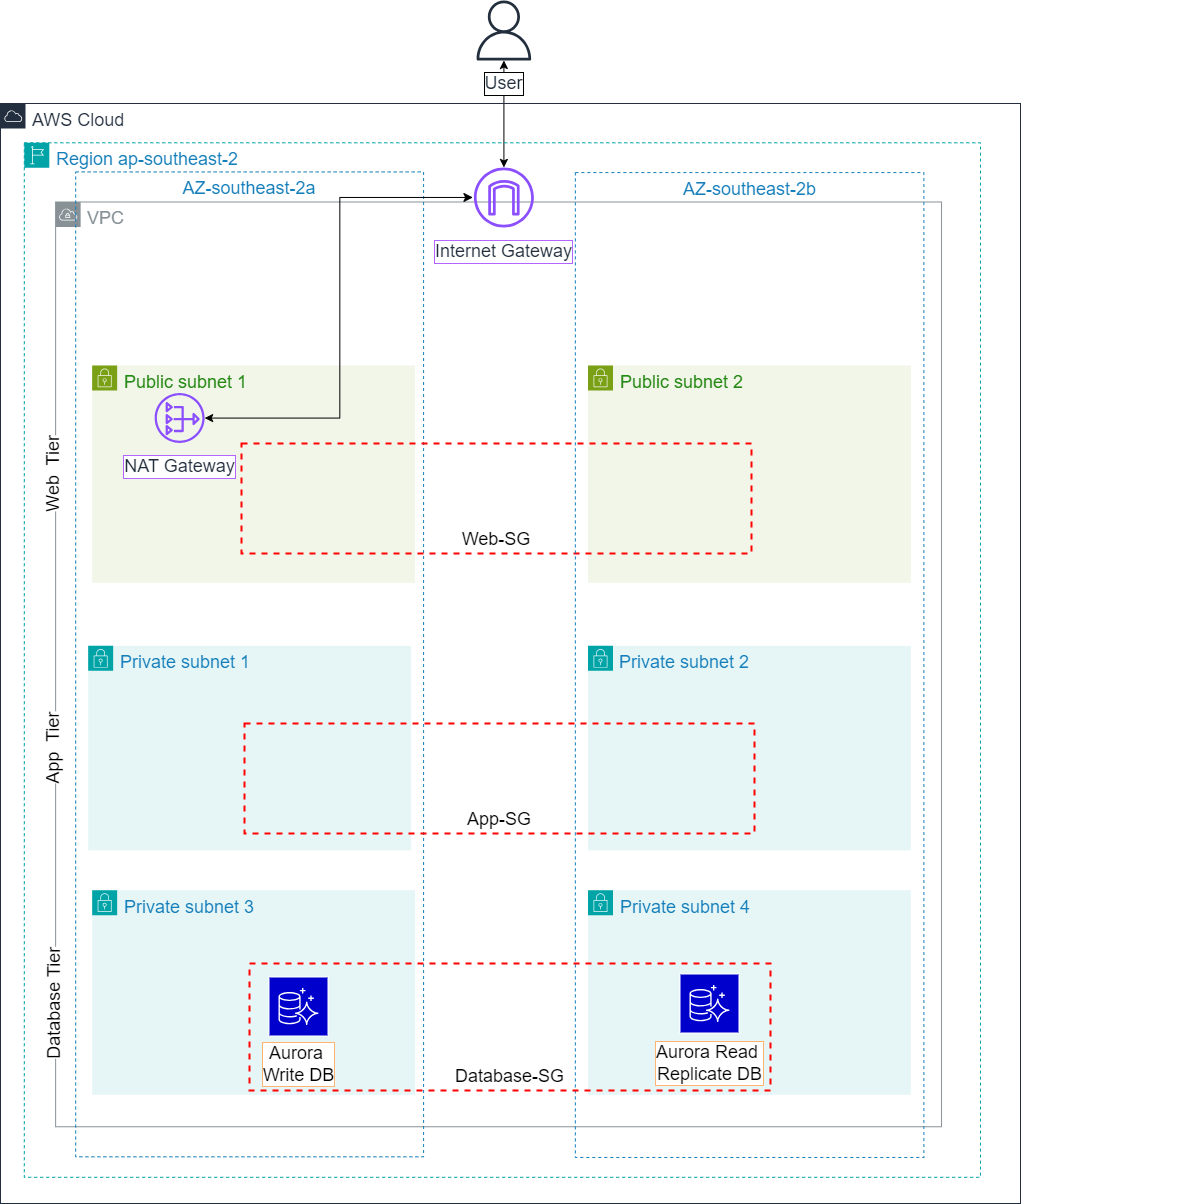

The diagram above was exported from draw.io. Its source (the exported page's mxGraphModel, read from the mxfile embedded in the PNG):
<mxGraphModel dx="3160" dy="2407" grid="1" gridSize="10" guides="1" tooltips="1" connect="1" arrows="1" fold="1" page="1" pageScale="1" pageWidth="827" pageHeight="1169" math="0" shadow="0">
  <root>
    <mxCell id="0" />
    <mxCell id="1" parent="0" />
    <mxCell id="PbAv24jpJ-0M6b3PSawA-1" value="" style="group;fontSize=18;" vertex="1" connectable="0" parent="1">
      <mxGeometry x="-26" y="80" width="1180" height="1100" as="geometry" />
    </mxCell>
    <mxCell id="HKgfKuYd7sLWz1ry5aSd-11" value="VPC" style="sketch=0;outlineConnect=0;gradientColor=none;html=1;whiteSpace=wrap;fontSize=18;fontStyle=0;shape=mxgraph.aws4.group;grIcon=mxgraph.aws4.group_vpc;strokeColor=#879196;fillColor=none;verticalAlign=top;align=left;spacingLeft=30;fontColor=#879196;dashed=0;movable=1;resizable=1;rotatable=1;deletable=1;editable=1;locked=0;connectable=1;container=0;" parent="PbAv24jpJ-0M6b3PSawA-1" vertex="1">
      <mxGeometry x="55.125" y="98.48837209302326" width="885.9166666666665" height="924.7674418604652" as="geometry" />
    </mxCell>
    <mxCell id="HKgfKuYd7sLWz1ry5aSd-25" value="Private subnet 2" style="points=[[0,0],[0.25,0],[0.5,0],[0.75,0],[1,0],[1,0.25],[1,0.5],[1,0.75],[1,1],[0.75,1],[0.5,1],[0.25,1],[0,1],[0,0.75],[0,0.5],[0,0.25]];outlineConnect=0;gradientColor=none;html=1;whiteSpace=wrap;fontSize=18;fontStyle=0;container=0;pointerEvents=0;collapsible=0;recursiveResize=0;shape=mxgraph.aws4.group;grIcon=mxgraph.aws4.group_security_group;grStroke=0;strokeColor=#00A4A6;fillColor=#E6F6F7;verticalAlign=top;align=left;spacingLeft=30;fontColor=#147EBA;dashed=0;movable=1;resizable=1;rotatable=1;deletable=1;editable=1;locked=0;connectable=1;" parent="PbAv24jpJ-0M6b3PSawA-1" vertex="1">
      <mxGeometry x="587.4970238095237" y="542.3298449612403" width="322.9166666666667" height="204.65116279069767" as="geometry" />
    </mxCell>
    <mxCell id="HKgfKuYd7sLWz1ry5aSd-24" value="Public subnet 2" style="points=[[0,0],[0.25,0],[0.5,0],[0.75,0],[1,0],[1,0.25],[1,0.5],[1,0.75],[1,1],[0.75,1],[0.5,1],[0.25,1],[0,1],[0,0.75],[0,0.5],[0,0.25]];outlineConnect=0;gradientColor=none;html=1;whiteSpace=wrap;fontSize=18;fontStyle=0;container=0;pointerEvents=0;collapsible=0;recursiveResize=0;shape=mxgraph.aws4.group;grIcon=mxgraph.aws4.group_security_group;grStroke=0;strokeColor=#7AA116;fillColor=#F2F6E8;verticalAlign=top;align=left;spacingLeft=30;fontColor=#248814;dashed=0;movable=1;resizable=1;rotatable=1;deletable=1;editable=1;locked=0;connectable=1;" parent="PbAv24jpJ-0M6b3PSawA-1" vertex="1">
      <mxGeometry x="587.5048758865248" y="261.9047619047619" width="322.9166666666667" height="217.4418604651163" as="geometry" />
    </mxCell>
    <mxCell id="HKgfKuYd7sLWz1ry5aSd-23" value="Private subnet 3" style="points=[[0,0],[0.25,0],[0.5,0],[0.75,0],[1,0],[1,0.25],[1,0.5],[1,0.75],[1,1],[0.75,1],[0.5,1],[0.25,1],[0,1],[0,0.75],[0,0.5],[0,0.25]];outlineConnect=0;gradientColor=none;html=1;whiteSpace=wrap;fontSize=18;fontStyle=0;container=0;pointerEvents=0;collapsible=0;recursiveResize=0;shape=mxgraph.aws4.group;grIcon=mxgraph.aws4.group_security_group;grStroke=0;strokeColor=#00A4A6;fillColor=#E6F6F7;verticalAlign=top;align=left;spacingLeft=30;fontColor=#147EBA;dashed=0;movable=1;resizable=1;rotatable=1;deletable=1;editable=1;locked=0;connectable=1;" parent="PbAv24jpJ-0M6b3PSawA-1" vertex="1">
      <mxGeometry x="91.66666666666667" y="786.6279069767444" width="322.9166666666667" height="204.65116279069767" as="geometry" />
    </mxCell>
    <mxCell id="HKgfKuYd7sLWz1ry5aSd-220" value="Public subnet 1" style="points=[[0,0],[0.25,0],[0.5,0],[0.75,0],[1,0],[1,0.25],[1,0.5],[1,0.75],[1,1],[0.75,1],[0.5,1],[0.25,1],[0,1],[0,0.75],[0,0.5],[0,0.25]];outlineConnect=0;gradientColor=none;html=1;whiteSpace=wrap;fontSize=18;fontStyle=0;container=0;pointerEvents=0;collapsible=0;recursiveResize=0;shape=mxgraph.aws4.group;grIcon=mxgraph.aws4.group_security_group;grStroke=0;strokeColor=#7AA116;fillColor=#F2F6E8;verticalAlign=top;align=left;spacingLeft=30;fontColor=#248814;dashed=0;movable=1;resizable=1;rotatable=1;deletable=1;editable=1;locked=0;connectable=1;" parent="PbAv24jpJ-0M6b3PSawA-1" vertex="1">
      <mxGeometry x="91.66334219858162" y="261.9047619047619" width="322.9166666666667" height="217.4418604651163" as="geometry" />
    </mxCell>
    <mxCell id="XEFC7MtHvjQZ0UQFVRbg-13" value="" style="endArrow=classic;startArrow=classic;html=1;rounded=0;fontSize=18;" parent="PbAv24jpJ-0M6b3PSawA-1" source="HKgfKuYd7sLWz1ry5aSd-28" target="XEFC7MtHvjQZ0UQFVRbg-12" edge="1">
      <mxGeometry width="50" height="50" relative="1" as="geometry">
        <mxPoint x="346" y="140" as="sourcePoint" />
        <mxPoint x="416" y="-160" as="targetPoint" />
      </mxGeometry>
    </mxCell>
    <mxCell id="HKgfKuYd7sLWz1ry5aSd-180" value="AZ-southeast-2a" style="fillColor=none;strokeColor=#147EBA;dashed=1;verticalAlign=top;fontStyle=0;fontColor=#147EBA;whiteSpace=wrap;html=1;movable=1;resizable=1;rotatable=1;deletable=1;editable=1;locked=0;connectable=1;fontSize=18;container=0;" parent="PbAv24jpJ-0M6b3PSawA-1" vertex="1">
      <mxGeometry x="75.16666666666667" y="68.43023255813955" width="347.9166666666667" height="984.8837209302326" as="geometry" />
    </mxCell>
    <mxCell id="HKgfKuYd7sLWz1ry5aSd-22" value="Private subnet 1" style="points=[[0,0],[0.25,0],[0.5,0],[0.75,0],[1,0],[1,0.25],[1,0.5],[1,0.75],[1,1],[0.75,1],[0.5,1],[0.25,1],[0,1],[0,0.75],[0,0.5],[0,0.25]];outlineConnect=0;gradientColor=none;html=1;whiteSpace=wrap;fontSize=18;fontStyle=0;container=0;pointerEvents=0;collapsible=0;recursiveResize=0;shape=mxgraph.aws4.group;grIcon=mxgraph.aws4.group_security_group;grStroke=0;strokeColor=#00A4A6;fillColor=#E6F6F7;verticalAlign=top;align=left;spacingLeft=30;fontColor=#147EBA;dashed=0;movable=1;resizable=1;rotatable=1;deletable=1;editable=1;locked=0;connectable=1;" parent="PbAv24jpJ-0M6b3PSawA-1" vertex="1">
      <mxGeometry x="87.66666666666667" y="542.3255813953488" width="322.9166666666667" height="204.65116279069767" as="geometry" />
    </mxCell>
    <mxCell id="HKgfKuYd7sLWz1ry5aSd-224" value="NAT Gateway" style="sketch=0;outlineConnect=0;fontColor=#232F3E;gradientColor=none;fillColor=#8C4FFF;strokeColor=none;dashed=0;verticalLabelPosition=bottom;verticalAlign=top;align=center;html=1;fontSize=18;fontStyle=0;aspect=fixed;pointerEvents=1;shape=mxgraph.aws4.nat_gateway;labelBackgroundColor=default;labelBorderColor=#B266FF;movable=1;resizable=1;rotatable=1;deletable=1;editable=1;locked=0;connectable=1;spacing=7;container=0;" parent="PbAv24jpJ-0M6b3PSawA-1" vertex="1">
      <mxGeometry x="154.16666666666669" y="289.5813953488372" width="50" height="50" as="geometry" />
    </mxCell>
    <mxCell id="HKgfKuYd7sLWz1ry5aSd-240" value="" style="endArrow=classic;startArrow=classic;html=1;rounded=0;strokeColor=default;align=center;verticalAlign=middle;fontFamily=Helvetica;fontSize=18;fontColor=default;labelBackgroundColor=default;edgeStyle=elbowEdgeStyle;movable=1;resizable=1;rotatable=1;deletable=1;editable=1;locked=0;connectable=1;targetPerimeterSpacing=1;endSize=7;strokeWidth=1;" parent="PbAv24jpJ-0M6b3PSawA-1" source="HKgfKuYd7sLWz1ry5aSd-224" target="HKgfKuYd7sLWz1ry5aSd-28" edge="1">
      <mxGeometry width="50" height="50" relative="1" as="geometry">
        <mxPoint x="132.4942528735629" y="386.63191659984" as="sourcePoint" />
        <mxPoint x="183.53591954022957" y="323.95749799518876" as="targetPoint" />
      </mxGeometry>
    </mxCell>
    <mxCell id="HKgfKuYd7sLWz1ry5aSd-374" value="&lt;font style=&quot;font-size: 18px;&quot;&gt;Web-SG&lt;/font&gt;" style="fontStyle=0;verticalAlign=bottom;align=center;spacingTop=-2;fillColor=none;rounded=0;whiteSpace=wrap;html=1;strokeColor=#FF0000;strokeWidth=2;dashed=1;container=0;collapsible=0;expand=0;recursiveResize=0;fontFamily=Helvetica;fontSize=18;fontColor=default;labelBackgroundColor=default;" parent="PbAv24jpJ-0M6b3PSawA-1" vertex="1">
      <mxGeometry x="241" y="340" width="510" height="110" as="geometry" />
    </mxCell>
    <mxCell id="HKgfKuYd7sLWz1ry5aSd-8" value="Region ap-southeast-2" style="points=[[0,0],[0.25,0],[0.5,0],[0.75,0],[1,0],[1,0.25],[1,0.5],[1,0.75],[1,1],[0.75,1],[0.5,1],[0.25,1],[0,1],[0,0.75],[0,0.5],[0,0.25]];outlineConnect=0;gradientColor=none;html=1;whiteSpace=wrap;fontSize=18;fontStyle=0;container=0;pointerEvents=0;collapsible=0;recursiveResize=0;shape=mxgraph.aws4.group;grIcon=mxgraph.aws4.group_region;strokeColor=#00A4A6;fillColor=none;verticalAlign=top;align=left;spacingLeft=30;fontColor=#147EBA;dashed=1;movable=1;resizable=1;rotatable=1;deletable=1;editable=1;locked=0;connectable=1;" parent="PbAv24jpJ-0M6b3PSawA-1" vertex="1">
      <mxGeometry x="23.81" y="39.29" width="956.19" height="1034.52" as="geometry" />
    </mxCell>
    <mxCell id="HKgfKuYd7sLWz1ry5aSd-7" value="AWS Cloud" style="points=[[0,0],[0.25,0],[0.5,0],[0.75,0],[1,0],[1,0.25],[1,0.5],[1,0.75],[1,1],[0.75,1],[0.5,1],[0.25,1],[0,1],[0,0.75],[0,0.5],[0,0.25]];outlineConnect=0;gradientColor=none;html=1;whiteSpace=wrap;fontSize=18;fontStyle=0;container=0;pointerEvents=0;collapsible=0;recursiveResize=0;shape=mxgraph.aws4.group;grIcon=mxgraph.aws4.group_aws_cloud;strokeColor=#232F3E;fillColor=none;verticalAlign=top;align=left;spacingLeft=30;fontColor=#232F3E;dashed=0;movable=1;resizable=1;rotatable=1;deletable=1;editable=1;locked=0;connectable=1;" parent="PbAv24jpJ-0M6b3PSawA-1" vertex="1">
      <mxGeometry width="1020" height="1100" as="geometry" />
    </mxCell>
    <mxCell id="HKgfKuYd7sLWz1ry5aSd-28" value="Internet Gateway" style="sketch=0;outlineConnect=0;fontColor=#232F3E;gradientColor=none;fillColor=#8C4FFF;strokeColor=none;dashed=0;verticalLabelPosition=bottom;verticalAlign=top;align=center;html=1;fontSize=18;fontStyle=0;aspect=fixed;pointerEvents=1;shape=mxgraph.aws4.internet_gateway;movable=1;resizable=1;rotatable=1;deletable=1;editable=1;locked=0;connectable=1;labelBackgroundColor=default;labelBorderColor=#B266FF;spacingTop=6;container=0;" parent="PbAv24jpJ-0M6b3PSawA-1" vertex="1">
      <mxGeometry x="473.407579787234" y="63.95653377630123" width="60" height="60" as="geometry" />
    </mxCell>
    <mxCell id="HKgfKuYd7sLWz1ry5aSd-403" value="&lt;div style=&quot;font-size: 18px;&quot;&gt;&lt;font style=&quot;font-size: 18px;&quot;&gt;&lt;span style=&quot;font-size: 18px;&quot;&gt;Database Tier&lt;/span&gt;&lt;/font&gt;&lt;/div&gt;" style="text;html=1;align=center;verticalAlign=middle;whiteSpace=wrap;rounded=0;fontFamily=Helvetica;fontSize=18;fontColor=default;labelBackgroundColor=default;flipH=1;direction=south;flipV=0;rotation=-90;container=0;" parent="PbAv24jpJ-0M6b3PSawA-1" vertex="1">
      <mxGeometry x="-20" y="887.5" width="147.5" height="25" as="geometry" />
    </mxCell>
    <mxCell id="HKgfKuYd7sLWz1ry5aSd-16" value="AZ-southeast-2b" style="fillColor=none;strokeColor=#147EBA;dashed=1;verticalAlign=top;fontStyle=0;fontColor=#147EBA;whiteSpace=wrap;html=1;movable=1;resizable=1;rotatable=1;deletable=1;editable=1;locked=0;connectable=1;fontSize=18;container=0;" parent="PbAv24jpJ-0M6b3PSawA-1" vertex="1">
      <mxGeometry x="574.8516666666666" y="69.07953488372092" width="348.53124999999994" height="984.8837209302326" as="geometry" />
    </mxCell>
    <mxCell id="HKgfKuYd7sLWz1ry5aSd-26" value="Private subnet 4" style="points=[[0,0],[0.25,0],[0.5,0],[0.75,0],[1,0],[1,0.25],[1,0.5],[1,0.75],[1,1],[0.75,1],[0.5,1],[0.25,1],[0,1],[0,0.75],[0,0.5],[0,0.25]];outlineConnect=0;gradientColor=none;html=1;whiteSpace=wrap;fontSize=18;fontStyle=0;container=0;pointerEvents=0;collapsible=0;recursiveResize=0;shape=mxgraph.aws4.group;grIcon=mxgraph.aws4.group_security_group;grStroke=0;strokeColor=#00A4A6;fillColor=#E6F6F7;verticalAlign=top;align=left;spacingLeft=30;fontColor=#147EBA;dashed=0;movable=1;resizable=1;rotatable=1;deletable=1;editable=1;locked=0;connectable=1;" parent="PbAv24jpJ-0M6b3PSawA-1" vertex="1">
      <mxGeometry x="587.5" y="786.6327796234773" width="322.9166666666667" height="204.65116279069767" as="geometry" />
    </mxCell>
    <mxCell id="HKgfKuYd7sLWz1ry5aSd-287" value="&lt;font style=&quot;font-size: 18px;&quot;&gt;Database-SG&lt;/font&gt;" style="fontStyle=0;verticalAlign=bottom;align=center;spacingTop=-2;fillColor=none;rounded=0;whiteSpace=wrap;html=1;strokeColor=#FF0000;strokeWidth=2;dashed=1;container=0;collapsible=0;expand=0;recursiveResize=0;fontFamily=Helvetica;fontSize=18;fontColor=default;labelBackgroundColor=default;" parent="PbAv24jpJ-0M6b3PSawA-1" vertex="1">
      <mxGeometry x="249" y="860" width="521" height="127" as="geometry" />
    </mxCell>
    <mxCell id="HKgfKuYd7sLWz1ry5aSd-401" value="&lt;div style=&quot;font-size: 18px;&quot;&gt;&lt;font style=&quot;font-size: 18px;&quot;&gt;&lt;span style=&quot;font-size: 18px;&quot;&gt;Web&amp;nbsp; Tier&lt;/span&gt;&lt;/font&gt;&lt;/div&gt;" style="text;html=1;align=center;verticalAlign=middle;whiteSpace=wrap;rounded=0;fontFamily=Helvetica;fontSize=18;fontColor=default;labelBackgroundColor=default;flipH=1;direction=south;flipV=0;rotation=-90;container=0;" parent="PbAv24jpJ-0M6b3PSawA-1" vertex="1">
      <mxGeometry x="-1" y="358.13" width="107.5" height="25" as="geometry" />
    </mxCell>
    <mxCell id="HKgfKuYd7sLWz1ry5aSd-402" value="&lt;div style=&quot;font-size: 18px;&quot;&gt;&lt;font style=&quot;font-size: 18px;&quot;&gt;&lt;span style=&quot;font-size: 18px;&quot;&gt;App&amp;nbsp; Tier&lt;/span&gt;&lt;/font&gt;&lt;/div&gt;" style="text;html=1;align=center;verticalAlign=middle;whiteSpace=wrap;rounded=0;fontFamily=Helvetica;fontSize=18;fontColor=default;labelBackgroundColor=default;flipH=1;direction=south;flipV=0;rotation=-90;container=0;" parent="PbAv24jpJ-0M6b3PSawA-1" vertex="1">
      <mxGeometry x="-1" y="632.16" width="107.5" height="25" as="geometry" />
    </mxCell>
    <mxCell id="XEFC7MtHvjQZ0UQFVRbg-1" value="&lt;font color=&quot;#000000&quot; style=&quot;font-size: 18px;&quot;&gt;Aurora&amp;nbsp;&lt;/font&gt;&lt;div style=&quot;font-size: 18px;&quot;&gt;&lt;font color=&quot;#000000&quot; style=&quot;font-size: 18px;&quot;&gt;Write DB&lt;/font&gt;&lt;/div&gt;" style="outlineConnect=0;fontColor=#FFB570;gradientColor=none;strokeColor=#ffffff;fillColor=#0000CC;verticalLabelPosition=bottom;verticalAlign=top;align=center;fontSize=18;fontStyle=0;spacing=1;shape=mxgraph.aws4.productIcon;prIcon=mxgraph.aws4.aurora;labelBackgroundColor=default;labelBorderColor=#FFB570;html=1;shadow=0;labelPosition=center;spacingBottom=14;container=0;" parent="PbAv24jpJ-0M6b3PSawA-1" vertex="1">
      <mxGeometry x="268" y="873" width="60" height="60" as="geometry" />
    </mxCell>
    <mxCell id="XEFC7MtHvjQZ0UQFVRbg-4" value="&lt;font color=&quot;#000000&quot; style=&quot;font-size: 18px;&quot;&gt;Aurora Read&amp;nbsp;&lt;/font&gt;&lt;div style=&quot;font-size: 18px;&quot;&gt;&lt;font color=&quot;#000000&quot; style=&quot;font-size: 18px;&quot;&gt;Replicate DB&lt;/font&gt;&lt;/div&gt;" style="outlineConnect=0;fontColor=#FFB570;gradientColor=none;strokeColor=#ffffff;fillColor=#0000CC;verticalLabelPosition=bottom;verticalAlign=top;align=center;fontSize=18;fontStyle=0;spacing=3;shape=mxgraph.aws4.productIcon;prIcon=mxgraph.aws4.aurora;labelBackgroundColor=default;labelBorderColor=#FFB570;html=1;shadow=0;labelPosition=center;container=0;" parent="PbAv24jpJ-0M6b3PSawA-1" vertex="1">
      <mxGeometry x="679" y="870" width="60" height="60" as="geometry" />
    </mxCell>
    <mxCell id="HKgfKuYd7sLWz1ry5aSd-370" value="&lt;font style=&quot;font-size: 18px;&quot;&gt;App-SG&lt;/font&gt;" style="fontStyle=0;verticalAlign=bottom;align=center;spacingTop=-2;fillColor=none;rounded=0;whiteSpace=wrap;html=1;strokeColor=#FF0000;strokeWidth=2;dashed=1;container=0;collapsible=0;expand=0;recursiveResize=0;fontFamily=Helvetica;fontSize=18;fontColor=default;labelBackgroundColor=default;" parent="PbAv24jpJ-0M6b3PSawA-1" vertex="1">
      <mxGeometry x="244" y="620" width="510" height="110" as="geometry" />
    </mxCell>
    <mxCell id="XEFC7MtHvjQZ0UQFVRbg-12" value="User" style="sketch=0;outlineConnect=0;fontColor=#232F3E;gradientColor=none;fillColor=#232F3D;strokeColor=none;dashed=0;verticalLabelPosition=bottom;verticalAlign=top;align=center;html=1;fontSize=18;fontStyle=0;aspect=fixed;pointerEvents=1;shape=mxgraph.aws4.user;labelBackgroundColor=default;labelBorderColor=default;spacing=7;" parent="1" vertex="1">
      <mxGeometry x="447.40999999999997" y="-23" width="60" height="60" as="geometry" />
    </mxCell>
  </root>
</mxGraphModel>